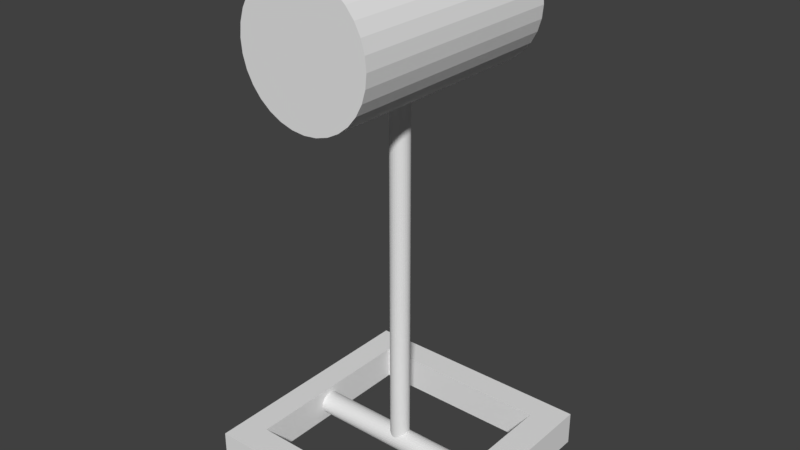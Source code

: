 # Source: HammerTrap.blend  (saved by Blender 2.78.0; exported with 4.5.12 LTS)
import bpy
from mathutils import Matrix  # noqa: F401  (used for matrix-valued properties, if any)

bpy.ops.wm.read_factory_settings(use_empty=True)
scene = bpy.context.scene
scene.name = 'Scene'

# ---- collections
col_collection_1 = bpy.data.collections.new('Collection 1'); scene.collection.children.link(col_collection_1)

# ---- world
world_world = bpy.data.worlds.new('World'); scene.world = world_world
world_world.color = (0.05088, 0.05088, 0.05088)
world_world.use_sun_shadow = False
world_world.sun_shadow_jitter_overblur = 0.0
world_world.cycles.sampling_method = 'MANUAL'

# ---- meshes
me_cylinder_003 = bpy.data.meshes.new('Cylinder.003')
me_cylinder_003.from_pydata([(0.0, 1.0, -1.0), (0.0, 1.0, 1.0), (0.1951, 0.9808, -1.0), (0.1951, 0.9808, 1.0), (0.3827, 0.9239, -1.0), (0.3827, 0.9239, 1.0), (0.5556, 0.8315, -1.0), (0.5556, 0.8315, 1.0), (0.7071, 0.7071, -1.0), (0.7071, 0.7071, 1.0), (0.8315, 0.5556, -1.0), (0.8315, 0.5556, 1.0), (0.9239, 0.3827, -1.0), (0.9239, 0.3827, 1.0), (0.9808, 0.1951, -1.0), (0.9808, 0.1951, 1.0), (1.0, 7.55e-08, -1.0), (1.0, 7.55e-08, 1.0), (0.9808, -0.1951, -1.0), (0.9808, -0.1951, 1.0), (0.9239, -0.3827, -1.0), (0.9239, -0.3827, 1.0), (0.8315, -0.5556, -1.0), (0.8315, -0.5556, 1.0), (0.7071, -0.7071, -1.0), (0.7071, -0.7071, 1.0), (0.5556, -0.8315, -1.0), (0.5556, -0.8315, 1.0), (0.3827, -0.9239, -1.0), (0.3827, -0.9239, 1.0), (0.1951, -0.9808, -1.0), (0.1951, -0.9808, 1.0), (-3.258e-07, -1.0, -1.0), (-3.258e-07, -1.0, 1.0), (-0.1951, -0.9808, -1.0), (-0.1951, -0.9808, 1.0), (-0.3827, -0.9239, -1.0), (-0.3827, -0.9239, 1.0), (-0.5556, -0.8315, -1.0), (-0.5556, -0.8315, 1.0), (-0.7071, -0.7071, -1.0), (-0.7071, -0.7071, 1.0), (-0.8315, -0.5556, -1.0), (-0.8315, -0.5556, 1.0), (-0.9239, -0.3827, -1.0), (-0.9239, -0.3827, 1.0), (-0.9808, -0.1951, -1.0), (-0.9808, -0.1951, 1.0), (-1.0, 9.656e-07, -1.0), (-1.0, 9.656e-07, 1.0), (-0.9808, 0.1951, -1.0), (-0.9808, 0.1951, 1.0), (-0.9239, 0.3827, -1.0), (-0.9239, 0.3827, 1.0), (-0.8315, 0.5556, -1.0), (-0.8315, 0.5556, 1.0), (-0.7071, 0.7071, -1.0), (-0.7071, 0.7071, 1.0), (-0.5556, 0.8315, -1.0), (-0.5556, 0.8315, 1.0), (-0.3827, 0.9239, -1.0), (-0.3827, 0.9239, 1.0), (-0.1951, 0.9808, -1.0), (-0.1951, 0.9808, 1.0)], [], [(0, 1, 3, 2), (2, 3, 5, 4), (4, 5, 7, 6), (6, 7, 9, 8), (8, 9, 11, 10), (10, 11, 13, 12), (12, 13, 15, 14), (14, 15, 17, 16), (16, 17, 19, 18), (18, 19, 21, 20), (20, 21, 23, 22), (22, 23, 25, 24), (24, 25, 27, 26), (26, 27, 29, 28), (28, 29, 31, 30), (30, 31, 33, 32), (32, 33, 35, 34), (34, 35, 37, 36), (36, 37, 39, 38), (38, 39, 41, 40), (40, 41, 43, 42), (42, 43, 45, 44), (44, 45, 47, 46), (46, 47, 49, 48), (48, 49, 51, 50), (50, 51, 53, 52), (52, 53, 55, 54), (54, 55, 57, 56), (56, 57, 59, 58), (58, 59, 61, 60), (3, 1, 63, 61, 59, 57, 55, 53, 51, 49, 47, 45, 43, 41, 39, 37, 35, 33, 31, 29, 27, 25, 23, 21, 19, 17, 15, 13, 11, 9, 7, 5), (60, 61, 63, 62), (62, 63, 1, 0), (0, 2, 4, 6, 8, 10, 12, 14, 16, 18, 20, 22, 24, 26, 28, 30, 32, 34, 36, 38, 40, 42, 44, 46, 48, 50, 52, 54, 56, 58, 60, 62)])
me_cylinder_003.use_remesh_preserve_volume = False
me_cylinder_003.use_remesh_preserve_attributes = False
me_cylinder_003.use_mirror_vertex_groups = False
me_cylinder_003.update()
me_cylinder_001 = bpy.data.meshes.new('Cylinder.001')
me_cylinder_001.from_pydata([(0.06426, 11.73, 1.861), (0.06426, -12.15, 1.861), (1.392, 11.73, 1.851), (1.392, -12.15, 1.851), (2.669, 11.73, 1.823), (2.669, -12.15, 1.823), (3.846, 11.73, 1.778), (3.846, -12.15, 1.778), (4.878, 11.73, 1.717), (4.878, -12.15, 1.717), (5.724, 11.73, 1.642), (5.724, -12.15, 1.642), (6.354, 11.73, 1.557), (6.354, -12.15, 1.557), (6.741, 11.73, 1.464), (6.741, -12.15, 1.464), (6.872, 11.73, 1.368), (6.872, -12.15, 1.368), (6.741, 11.73, 1.272), (6.741, -12.15, 1.272), (6.354, 11.73, 1.18), (6.354, -12.15, 1.18), (5.724, 11.73, 1.095), (5.724, -12.15, 1.095), (4.878, 11.73, 1.02), (4.878, -12.15, 1.02), (3.846, 11.73, 0.9589), (3.846, -12.15, 0.9589), (2.669, 11.73, 0.9134), (2.669, -12.15, 0.9134), (1.392, 11.73, 0.8854), (1.392, -12.15, 0.8854), (0.06426, 11.73, 0.8759), (0.06426, -12.15, 0.8759), (-1.264, 11.73, 0.8854), (-1.264, -12.15, 0.8854), (-2.541, 11.73, 0.9134), (-2.541, -12.15, 0.9134), (-3.718, 11.73, 0.9589), (-3.718, -12.15, 0.9589), (-4.749, 11.73, 1.02), (-4.749, -12.15, 1.02), (-5.596, 11.73, 1.095), (-5.596, -12.15, 1.095), (-6.225, 11.73, 1.18), (-6.225, -12.15, 1.18), (-6.612, 11.73, 1.272), (-6.612, -12.15, 1.272), (-6.743, 11.73, 1.368), (-6.743, -12.15, 1.368), (-6.612, 11.73, 1.464), (-6.612, -12.15, 1.464), (-6.225, 11.73, 1.557), (-6.225, -12.15, 1.557), (-5.596, 11.73, 1.642), (-5.596, -12.15, 1.642), (-4.749, 11.73, 1.717), (-4.749, -12.15, 1.717), (-3.718, 11.73, 1.778), (-3.718, -12.15, 1.778), (-2.541, 11.73, 1.823), (-2.541, -12.15, 1.823), (-1.264, 11.73, 1.851), (-1.264, -12.15, 1.851), (0.0, 1.0, -1.0), (0.0, 1.0, 1.0), (0.1951, 0.9808, -1.0), (0.1951, 0.9808, 1.0), (0.3827, 0.9239, -1.0), (0.3827, 0.9239, 1.0), (0.5556, 0.8315, -1.0), (0.5556, 0.8315, 1.0), (0.7071, 0.7071, -1.0), (0.7071, 0.7071, 1.0), (0.8315, 0.5556, -1.0), (0.8315, 0.5556, 1.0), (0.9239, 0.3827, -1.0), (0.9239, 0.3827, 1.0), (0.9808, 0.1951, -1.0), (0.9808, 0.1951, 1.0), (1.0, 7.55e-08, -1.0), (1.0, 7.55e-08, 1.0), (0.9808, -0.1951, -1.0), (0.9808, -0.1951, 1.0), (0.9239, -0.3827, -1.0), (0.9239, -0.3827, 1.0), (0.8315, -0.5556, -1.0), (0.8315, -0.5556, 1.0), (0.7071, -0.7071, -1.0), (0.7071, -0.7071, 1.0), (0.5556, -0.8315, -1.0), (0.5556, -0.8315, 1.0), (0.3827, -0.9239, -1.0), (0.3827, -0.9239, 1.0), (0.1951, -0.9808, -1.0), (0.1951, -0.9808, 1.0), (-3.258e-07, -1.0, -1.0), (-3.258e-07, -1.0, 1.0), (-0.1951, -0.9808, -1.0), (-0.1951, -0.9808, 1.0), (-0.3827, -0.9239, -1.0), (-0.3827, -0.9239, 1.0), (-0.5556, -0.8315, -1.0), (-0.5556, -0.8315, 1.0), (-0.7071, -0.7071, -1.0), (-0.7071, -0.7071, 1.0), (-0.8315, -0.5556, -1.0), (-0.8315, -0.5556, 1.0), (-0.9239, -0.3827, -1.0), (-0.9239, -0.3827, 1.0), (-0.9808, -0.1951, -1.0), (-0.9808, -0.1951, 1.0), (-1.0, 9.656e-07, -1.0), (-1.0, 9.656e-07, 1.0), (-0.9808, 0.1951, -1.0), (-0.9808, 0.1951, 1.0), (-0.9239, 0.3827, -1.0), (-0.9239, 0.3827, 1.0), (-0.8315, 0.5556, -1.0), (-0.8315, 0.5556, 1.0), (-0.7071, 0.7071, -1.0), (-0.7071, 0.7071, 1.0), (-0.5556, 0.8315, -1.0), (-0.5556, 0.8315, 1.0), (-0.3827, 0.9239, -1.0), (-0.3827, 0.9239, 1.0), (-0.1951, 0.9808, -1.0), (-0.1951, 0.9808, 1.0), (9.535e-06, 1.0, -1.851), (0.1951, 0.9808, -1.851), (0.3827, 0.9239, -1.851), (0.5556, 0.8315, -1.851), (0.7071, 0.7071, -1.851), (0.8315, 0.5556, -1.851), (0.9239, 0.3827, -1.851), (0.9808, 0.1951, -1.851), (1.0, 7.55e-08, -1.851), (0.9808, -0.1951, -1.851), (0.9239, -0.3827, -1.851), (0.8315, -0.5556, -1.851), (0.7071, -0.7071, -1.851), (0.5556, -0.8315, -1.851), (0.3827, -0.9239, -1.851), (0.1951, -0.9808, -1.851), (9.209e-06, -1.0, -1.851), (-0.1951, -0.9808, -1.851), (-0.3827, -0.9239, -1.851), (-0.5556, -0.8315, -1.851), (-0.7071, -0.7071, -1.851), (-0.8315, -0.5556, -1.851), (-0.9239, -0.3827, -1.851), (-0.9808, -0.1951, -1.851), (-1.0, 9.656e-07, -1.851), (-0.9808, 0.1951, -1.851), (-0.9239, 0.3827, -1.851), (-0.8315, 0.5556, -1.851), (-0.7071, 0.7071, -1.851), (-0.5556, 0.8315, -1.851), (-0.3827, 0.9239, -1.851), (-0.1951, 0.9808, -1.851)], [], [(0, 1, 3, 2), (2, 3, 5, 4), (4, 5, 7, 6), (6, 7, 9, 8), (8, 9, 11, 10), (10, 11, 13, 12), (12, 13, 15, 14), (14, 15, 17, 16), (16, 17, 19, 18), (18, 19, 21, 20), (20, 21, 23, 22), (22, 23, 25, 24), (24, 25, 27, 26), (26, 27, 29, 28), (28, 29, 31, 30), (30, 31, 33, 32), (32, 33, 35, 34), (34, 35, 37, 36), (36, 37, 39, 38), (38, 39, 41, 40), (40, 41, 43, 42), (42, 43, 45, 44), (44, 45, 47, 46), (46, 47, 49, 48), (48, 49, 51, 50), (50, 51, 53, 52), (52, 53, 55, 54), (54, 55, 57, 56), (56, 57, 59, 58), (58, 59, 61, 60), (3, 1, 63, 61, 59, 57, 55, 53, 51, 49, 47, 45, 43, 41, 39, 37, 35, 33, 31, 29, 27, 25, 23, 21, 19, 17, 15, 13, 11, 9, 7, 5), (60, 61, 63, 62), (62, 63, 1, 0), (0, 2, 4, 6, 8, 10, 12, 14, 16, 18, 20, 22, 24, 26, 28, 30, 32, 34, 36, 38, 40, 42, 44, 46, 48, 50, 52, 54, 56, 58, 60, 62), (64, 65, 67, 66), (66, 67, 69, 68), (68, 69, 71, 70), (70, 71, 73, 72), (72, 73, 75, 74), (74, 75, 77, 76), (76, 77, 79, 78), (78, 79, 81, 80), (80, 81, 83, 82), (82, 83, 85, 84), (84, 85, 87, 86), (86, 87, 89, 88), (88, 89, 91, 90), (90, 91, 93, 92), (92, 93, 95, 94), (94, 95, 97, 96), (96, 97, 99, 98), (98, 99, 101, 100), (100, 101, 103, 102), (102, 103, 105, 104), (104, 105, 107, 106), (106, 107, 109, 108), (108, 109, 111, 110), (110, 111, 113, 112), (112, 113, 115, 114), (114, 115, 117, 116), (116, 117, 119, 118), (118, 119, 121, 120), (120, 121, 123, 122), (122, 123, 125, 124), (67, 65, 127, 125, 123, 121, 119, 117, 115, 113, 111, 109, 107, 105, 103, 101, 99, 97, 95, 93, 91, 89, 87, 85, 83, 81, 79, 77, 75, 73, 71, 69), (124, 125, 127, 126), (126, 127, 65, 64), (70, 72, 132, 131), (128, 129, 130, 131, 132, 133, 134, 135, 136, 137, 138, 139, 140, 141, 142, 143, 144, 145, 146, 147, 148, 149, 150, 151, 152, 153, 154, 155, 156, 157, 158, 159), (88, 90, 141, 140), (106, 108, 150, 149), (124, 126, 159, 158), (80, 82, 137, 136), (98, 100, 146, 145), (116, 118, 155, 154), (72, 74, 133, 132), (90, 92, 142, 141), (108, 110, 151, 150), (64, 66, 129, 128), (126, 64, 128, 159), (82, 84, 138, 137), (100, 102, 147, 146), (118, 120, 156, 155), (74, 76, 134, 133), (92, 94, 143, 142), (110, 112, 152, 151), (66, 68, 130, 129), (84, 86, 139, 138), (102, 104, 148, 147), (120, 122, 157, 156), (76, 78, 135, 134), (94, 96, 144, 143), (112, 114, 153, 152), (68, 70, 131, 130), (86, 88, 140, 139), (104, 106, 149, 148), (122, 124, 158, 157), (78, 80, 136, 135), (96, 98, 145, 144), (114, 116, 154, 153)])
me_cylinder_001.use_remesh_preserve_volume = False
me_cylinder_001.use_remesh_preserve_attributes = False
me_cylinder_001.use_mirror_vertex_groups = False
me_cylinder_001.update()
me_cube_001 = bpy.data.meshes.new('Cube.001')
me_cube_001.from_pydata([(-1.0, -1.0, -1.0), (-1.0, -1.0, 1.0), (-1.0, 1.0, -1.0), (-1.0, 1.0, 1.0), (1.0, -1.0, -1.0), (1.0, -1.0, 1.0), (1.0, 1.0, -1.0), (1.0, 1.0, 1.0), (0.75, 1.0, -1.0), (0.75, 1.0, 1.0), (0.75, -1.0, -1.0), (0.75, -1.0, 1.0), (-0.7812, 1.0, -1.0), (-0.7812, -1.0, 1.0), (-0.7812, 1.0, 1.0), (-0.7812, -1.0, -1.0), (-1.0, -0.75, -1.0), (-1.0, -0.75, 1.0), (1.0, -0.75, -1.0), (1.0, -0.75, 1.0), (0.75, -0.75, 1.0), (0.75, -0.75, -1.0), (-0.7812, -0.75, -1.0), (-0.7812, -0.75, 1.0), (-1.0, 0.7812, 1.0), (1.0, 0.7812, -1.0), (-1.0, 0.7812, -1.0), (1.0, 0.7812, 1.0), (0.75, 0.7812, 1.0), (0.75, 0.7812, -1.0), (-0.7812, 0.7812, -1.0), (-0.7812, 0.7812, 1.0)], [], [(26, 24, 3, 2), (8, 9, 7, 6), (18, 19, 5, 4), (15, 13, 1, 0), (21, 18, 4, 10), (23, 17, 1, 13), (19, 20, 11, 5), (22, 21, 10, 15), (4, 5, 11, 10), (12, 14, 9, 8), (2, 3, 14, 12), (16, 22, 15, 0), (20, 23, 13, 11), (10, 11, 13, 15), (23, 20, 21, 22), (26, 30, 22, 16), (20, 28, 29, 21), (27, 28, 20, 19), (31, 24, 17, 23), (29, 25, 18, 21), (25, 27, 19, 18), (0, 1, 17, 16), (6, 7, 27, 25), (8, 6, 25, 29), (14, 3, 24, 31), (7, 9, 28, 27), (12, 8, 29, 30), (2, 12, 30, 26), (9, 14, 31, 28), (16, 17, 24, 26), (29, 28, 31, 30), (22, 30, 31, 23)])
me_cube_001.use_remesh_preserve_volume = False
me_cube_001.use_remesh_preserve_attributes = False
me_cube_001.use_mirror_vertex_groups = False
me_cube_001.update()

# ---- objects
ob_pivot_bar = bpy.data.objects.new('Pivot Bar', me_cylinder_003)
ob_hammer = bpy.data.objects.new('Hammer', me_cylinder_001)
ob_base = bpy.data.objects.new('Base', me_cube_001)

# ---- transforms, parenting, visibility, modifiers, constraints
ob_pivot_bar.location = (0.0, 0.0, 0.0)
ob_pivot_bar.rotation_euler = (-0.0, 1.571, 0.0)
ob_pivot_bar.scale = (-0.1763, -0.1763, -1.465)
ob_pivot_bar.lineart.crease_threshold = 0.0
ob_hammer.parent = ob_pivot_bar
ob_hammer.matrix_parent_inverse = Matrix(((-4.283e-07, 0.0, 5.672, 0.0), (0.0, -5.672, 0.0, 0.0), (-0.6824, -0.0, -5.152e-08, 0.0), (0.0, 0.0, 0.0, 1.0)))
ob_hammer.location = (0.0, 0.0, 3.743)
ob_hammer.scale = (0.1469, 0.1469, 2.03)
ob_hammer.lineart.crease_threshold = 0.0
ob_base.location = (0.0, 0.0, 0.0)
ob_base.scale = (1.849, 1.849, -0.262)
ob_base.lineart.crease_threshold = 0.0

# ---- collection membership
col_collection_1.objects.link(ob_pivot_bar)
col_collection_1.objects.link(ob_hammer)
col_collection_1.objects.link(ob_base)

# ---- scene / render settings (as saved in the file)
scene.frame_start = 1; scene.frame_end = 250; scene.frame_set(1)
scene.render.engine = 'BLENDER_EEVEE_NEXT'
scene.render.resolution_percentage = 50
scene.render.dither_intensity = 0.0
scene.cycles.use_denoising = False
scene.cycles.samples = 128
scene.cycles.sampling_pattern = 'TABULATED_SOBOL'
scene.cycles.light_sampling_threshold = 0.0
scene.cycles.use_adaptive_sampling = False
scene.cycles.use_light_tree = False
scene.cycles.blur_glossy = 0.0
scene.cycles.sample_clamp_indirect = 0.0
scene.view_settings.view_transform = 'Standard'
bpy.context.view_layer.update()

# ---- added for rendering (the .blend has no active camera and no usable light): camera, sun
cam_auto = bpy.data.cameras.new('AutoCamera')
cam_auto.lens = 50.0
cam_auto.sensor_width = 36.0
cam_auto.clip_end = 1000.0
ob_auto_camera = bpy.data.objects.new('AutoCamera', cam_auto)
scene.collection.objects.link(ob_auto_camera)
ob_auto_camera.location = (8.67546, -10.4106, 10.57)
ob_auto_camera.rotation_euler = (1.09748, -7.21219e-08, 0.694738)
scene.camera = ob_auto_camera
light_auto_sun = bpy.data.lights.new('AutoSun', 'SUN')
light_auto_sun.energy = 3.0
light_auto_sun.angle = 0.0523599
ob_auto_sun = bpy.data.objects.new('AutoSun', light_auto_sun)
scene.collection.objects.link(ob_auto_sun)
ob_auto_sun.rotation_euler = (0.872665, 0.174533, 0.523599)
bpy.context.view_layer.update()

